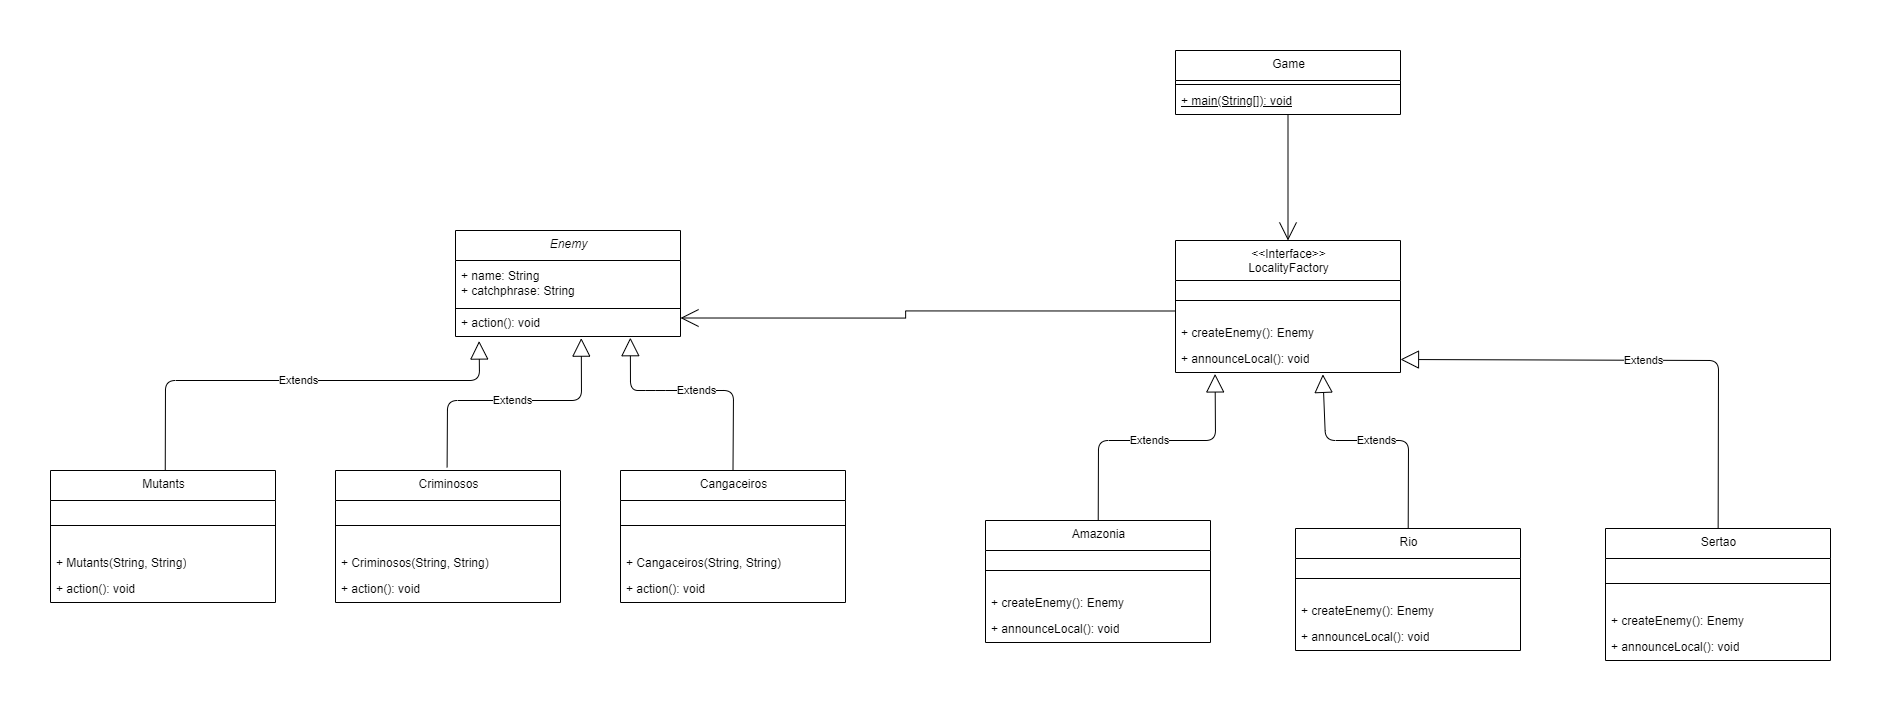

The diagram above was exported from draw.io. Its source (the exported page's mxGraphModel, read from the mxfile embedded in the PNG):
<mxGraphModel dx="3733" dy="2703" grid="1" gridSize="10" guides="1" tooltips="1" connect="1" arrows="1" fold="1" page="1" pageScale="1" pageWidth="850" pageHeight="1100" math="0" shadow="0">
  <root>
    <mxCell id="0" />
    <mxCell id="1" parent="0" />
    <mxCell id="aE40bOYZxhfZBpjGsRbX-39" style="edgeStyle=orthogonalEdgeStyle;rounded=0;orthogonalLoop=1;jettySize=auto;html=1;endArrow=open;endFill=0;endSize=16;" edge="1" parent="1" source="2" target="5">
      <mxGeometry relative="1" as="geometry" />
    </mxCell>
    <mxCell id="2" value="Game" style="swimlane;fontStyle=0;align=center;verticalAlign=top;childLayout=stackLayout;horizontal=1;startSize=30;horizontalStack=0;resizeParent=1;resizeParentMax=0;resizeLast=0;collapsible=0;marginBottom=0;html=1;" parent="1" vertex="1">
      <mxGeometry x="330" y="-170" width="225" height="64" as="geometry" />
    </mxCell>
    <mxCell id="3" style="line;strokeWidth=1;fillColor=none;align=left;verticalAlign=middle;spacingTop=-1;spacingLeft=3;spacingRight=3;rotatable=0;labelPosition=right;points=[];portConstraint=eastwest;" parent="2" vertex="1">
      <mxGeometry y="30" width="225" height="8" as="geometry" />
    </mxCell>
    <mxCell id="4" value="+ main(String[]): void" style="text;html=1;strokeColor=none;fillColor=none;align=left;verticalAlign=middle;spacingLeft=4;spacingRight=4;overflow=hidden;rotatable=0;points=[[0,0.5],[1,0.5]];portConstraint=eastwest;fontStyle=4;" parent="2" vertex="1">
      <mxGeometry y="38" width="225" height="26" as="geometry" />
    </mxCell>
    <mxCell id="5" value="&lt;div&gt;&amp;lt;&amp;lt;Interface&amp;gt;&amp;gt;&lt;/div&gt;LocalityFactory" style="swimlane;fontStyle=0;align=center;verticalAlign=top;childLayout=stackLayout;horizontal=1;startSize=40;horizontalStack=0;resizeParent=1;resizeParentMax=0;resizeLast=0;collapsible=0;marginBottom=0;html=1;" parent="1" vertex="1">
      <mxGeometry x="330" y="20" width="225" height="132" as="geometry" />
    </mxCell>
    <mxCell id="8" style="line;strokeWidth=1;fillColor=none;align=left;verticalAlign=middle;spacingTop=-1;spacingLeft=3;spacingRight=3;rotatable=0;labelPosition=right;points=[];portConstraint=eastwest;" parent="5" vertex="1">
      <mxGeometry y="40" width="225" height="40" as="geometry" />
    </mxCell>
    <mxCell id="9" value="+ createEnemy(): Enemy" style="text;html=1;strokeColor=none;fillColor=none;align=left;verticalAlign=middle;spacingLeft=4;spacingRight=4;overflow=hidden;rotatable=0;points=[[0,0.5],[1,0.5]];portConstraint=eastwest;" parent="5" vertex="1">
      <mxGeometry y="80" width="225" height="26" as="geometry" />
    </mxCell>
    <mxCell id="10" value="+ announceLocal(): void" style="text;html=1;strokeColor=none;fillColor=none;align=left;verticalAlign=middle;spacingLeft=4;spacingRight=4;overflow=hidden;rotatable=0;points=[[0,0.5],[1,0.5]];portConstraint=eastwest;" parent="5" vertex="1">
      <mxGeometry y="106" width="225" height="26" as="geometry" />
    </mxCell>
    <mxCell id="12" value="Amazonia" style="swimlane;fontStyle=0;align=center;verticalAlign=top;childLayout=stackLayout;horizontal=1;startSize=30;horizontalStack=0;resizeParent=1;resizeParentMax=0;resizeLast=0;collapsible=0;marginBottom=0;html=1;" parent="1" vertex="1">
      <mxGeometry x="140" y="300" width="225" height="122" as="geometry" />
    </mxCell>
    <mxCell id="13" style="line;strokeWidth=1;fillColor=none;align=left;verticalAlign=middle;spacingTop=-1;spacingLeft=3;spacingRight=3;rotatable=0;labelPosition=right;points=[];portConstraint=eastwest;" parent="12" vertex="1">
      <mxGeometry y="30" width="225" height="40" as="geometry" />
    </mxCell>
    <mxCell id="14" value="+ createEnemy(): Enemy" style="text;html=1;strokeColor=none;fillColor=none;align=left;verticalAlign=middle;spacingLeft=4;spacingRight=4;overflow=hidden;rotatable=0;points=[[0,0.5],[1,0.5]];portConstraint=eastwest;" parent="12" vertex="1">
      <mxGeometry y="70" width="225" height="26" as="geometry" />
    </mxCell>
    <mxCell id="15" value="+ announceLocal(): void" style="text;html=1;strokeColor=none;fillColor=none;align=left;verticalAlign=middle;spacingLeft=4;spacingRight=4;overflow=hidden;rotatable=0;points=[[0,0.5],[1,0.5]];portConstraint=eastwest;" parent="12" vertex="1">
      <mxGeometry y="96" width="225" height="26" as="geometry" />
    </mxCell>
    <mxCell id="18" value="&lt;i&gt;Enemy&lt;/i&gt;" style="swimlane;fontStyle=0;align=center;verticalAlign=top;childLayout=stackLayout;horizontal=1;startSize=30;horizontalStack=0;resizeParent=1;resizeParentMax=0;resizeLast=0;collapsible=0;marginBottom=0;html=1;" parent="1" vertex="1">
      <mxGeometry x="-390" y="10" width="225" height="106" as="geometry" />
    </mxCell>
    <mxCell id="19" value="+ name: String&lt;div&gt;+ catchphrase: String&lt;br&gt;&lt;/div&gt;" style="text;html=1;strokeColor=none;fillColor=none;align=left;verticalAlign=middle;spacingLeft=4;spacingRight=4;overflow=hidden;rotatable=0;points=[[0,0.5],[1,0.5]];portConstraint=eastwest;" parent="18" vertex="1">
      <mxGeometry y="30" width="225" height="46" as="geometry" />
    </mxCell>
    <mxCell id="20" style="line;strokeWidth=1;fillColor=none;align=left;verticalAlign=middle;spacingTop=-1;spacingLeft=3;spacingRight=3;rotatable=0;labelPosition=right;points=[];portConstraint=eastwest;" parent="18" vertex="1">
      <mxGeometry y="76" width="225" height="4" as="geometry" />
    </mxCell>
    <mxCell id="23" value="+ action(): void" style="text;html=1;strokeColor=none;fillColor=none;align=left;verticalAlign=middle;spacingLeft=4;spacingRight=4;overflow=hidden;rotatable=0;points=[[0,0.5],[1,0.5]];portConstraint=eastwest;" parent="18" vertex="1">
      <mxGeometry y="80" width="225" height="26" as="geometry" />
    </mxCell>
    <mxCell id="25" value="Extends" style="endArrow=block;endSize=16;endFill=0;html=1;entryX=0.176;entryY=1.055;entryDx=0;entryDy=0;entryPerimeter=0;" parent="1" source="12" target="10" edge="1">
      <mxGeometry width="160" relative="1" as="geometry">
        <mxPoint x="370" y="160" as="targetPoint" />
        <Array as="points">
          <mxPoint x="253" y="220" />
          <mxPoint x="370" y="220" />
        </Array>
      </mxGeometry>
    </mxCell>
    <mxCell id="aE40bOYZxhfZBpjGsRbX-41" value="Rio" style="swimlane;fontStyle=0;align=center;verticalAlign=top;childLayout=stackLayout;horizontal=1;startSize=30;horizontalStack=0;resizeParent=1;resizeParentMax=0;resizeLast=0;collapsible=0;marginBottom=0;html=1;" vertex="1" parent="1">
      <mxGeometry x="450" y="308" width="225" height="122" as="geometry" />
    </mxCell>
    <mxCell id="aE40bOYZxhfZBpjGsRbX-42" style="line;strokeWidth=1;fillColor=none;align=left;verticalAlign=middle;spacingTop=-1;spacingLeft=3;spacingRight=3;rotatable=0;labelPosition=right;points=[];portConstraint=eastwest;" vertex="1" parent="aE40bOYZxhfZBpjGsRbX-41">
      <mxGeometry y="30" width="225" height="40" as="geometry" />
    </mxCell>
    <mxCell id="aE40bOYZxhfZBpjGsRbX-43" value="+ createEnemy(): Enemy" style="text;html=1;strokeColor=none;fillColor=none;align=left;verticalAlign=middle;spacingLeft=4;spacingRight=4;overflow=hidden;rotatable=0;points=[[0,0.5],[1,0.5]];portConstraint=eastwest;" vertex="1" parent="aE40bOYZxhfZBpjGsRbX-41">
      <mxGeometry y="70" width="225" height="26" as="geometry" />
    </mxCell>
    <mxCell id="aE40bOYZxhfZBpjGsRbX-44" value="+ announceLocal(): void" style="text;html=1;strokeColor=none;fillColor=none;align=left;verticalAlign=middle;spacingLeft=4;spacingRight=4;overflow=hidden;rotatable=0;points=[[0,0.5],[1,0.5]];portConstraint=eastwest;" vertex="1" parent="aE40bOYZxhfZBpjGsRbX-41">
      <mxGeometry y="96" width="225" height="26" as="geometry" />
    </mxCell>
    <mxCell id="aE40bOYZxhfZBpjGsRbX-45" value="Extends" style="endArrow=block;endSize=16;endFill=0;html=1;entryX=0.655;entryY=1.071;entryDx=0;entryDy=0;entryPerimeter=0;" edge="1" parent="1" source="aE40bOYZxhfZBpjGsRbX-41" target="10">
      <mxGeometry width="160" relative="1" as="geometry">
        <mxPoint x="563" y="130" as="targetPoint" />
        <Array as="points">
          <mxPoint x="563" y="220" />
          <mxPoint x="480" y="220" />
        </Array>
      </mxGeometry>
    </mxCell>
    <mxCell id="aE40bOYZxhfZBpjGsRbX-46" value="Sertao" style="swimlane;fontStyle=0;align=center;verticalAlign=top;childLayout=stackLayout;horizontal=1;startSize=30;horizontalStack=0;resizeParent=1;resizeParentMax=0;resizeLast=0;collapsible=0;marginBottom=0;html=1;" vertex="1" parent="1">
      <mxGeometry x="760" y="308" width="225" height="132" as="geometry" />
    </mxCell>
    <mxCell id="aE40bOYZxhfZBpjGsRbX-47" style="line;strokeWidth=1;fillColor=none;align=left;verticalAlign=middle;spacingTop=-1;spacingLeft=3;spacingRight=3;rotatable=0;labelPosition=right;points=[];portConstraint=eastwest;" vertex="1" parent="aE40bOYZxhfZBpjGsRbX-46">
      <mxGeometry y="30" width="225" height="50" as="geometry" />
    </mxCell>
    <mxCell id="aE40bOYZxhfZBpjGsRbX-48" value="+ createEnemy(): Enemy" style="text;html=1;strokeColor=none;fillColor=none;align=left;verticalAlign=middle;spacingLeft=4;spacingRight=4;overflow=hidden;rotatable=0;points=[[0,0.5],[1,0.5]];portConstraint=eastwest;" vertex="1" parent="aE40bOYZxhfZBpjGsRbX-46">
      <mxGeometry y="80" width="225" height="26" as="geometry" />
    </mxCell>
    <mxCell id="aE40bOYZxhfZBpjGsRbX-49" value="+ announceLocal(): void" style="text;html=1;strokeColor=none;fillColor=none;align=left;verticalAlign=middle;spacingLeft=4;spacingRight=4;overflow=hidden;rotatable=0;points=[[0,0.5],[1,0.5]];portConstraint=eastwest;" vertex="1" parent="aE40bOYZxhfZBpjGsRbX-46">
      <mxGeometry y="106" width="225" height="26" as="geometry" />
    </mxCell>
    <mxCell id="aE40bOYZxhfZBpjGsRbX-50" value="Extends" style="endArrow=block;endSize=16;endFill=0;html=1;entryX=1;entryY=0.5;entryDx=0;entryDy=0;" edge="1" parent="1" source="aE40bOYZxhfZBpjGsRbX-46" target="10">
      <mxGeometry width="160" relative="1" as="geometry">
        <mxPoint x="863" y="120" as="targetPoint" />
        <Array as="points">
          <mxPoint x="873" y="140" />
        </Array>
      </mxGeometry>
    </mxCell>
    <mxCell id="aE40bOYZxhfZBpjGsRbX-53" style="edgeStyle=orthogonalEdgeStyle;rounded=0;orthogonalLoop=1;jettySize=auto;html=1;entryX=1;entryY=0.5;entryDx=0;entryDy=0;endArrow=open;endFill=0;startSize=16;endSize=16;" edge="1" parent="1">
      <mxGeometry relative="1" as="geometry">
        <mxPoint x="330" y="90.5" as="sourcePoint" />
        <mxPoint x="-165" y="97.5" as="targetPoint" />
        <Array as="points">
          <mxPoint x="60" y="90.5" />
          <mxPoint x="60" y="97.5" />
        </Array>
      </mxGeometry>
    </mxCell>
    <mxCell id="aE40bOYZxhfZBpjGsRbX-54" value="Mutants" style="swimlane;fontStyle=0;align=center;verticalAlign=top;childLayout=stackLayout;horizontal=1;startSize=30;horizontalStack=0;resizeParent=1;resizeParentMax=0;resizeLast=0;collapsible=0;marginBottom=0;html=1;" vertex="1" parent="1">
      <mxGeometry x="-795" y="250" width="225" height="132" as="geometry" />
    </mxCell>
    <mxCell id="aE40bOYZxhfZBpjGsRbX-55" style="line;strokeWidth=1;fillColor=none;align=left;verticalAlign=middle;spacingTop=-1;spacingLeft=3;spacingRight=3;rotatable=0;labelPosition=right;points=[];portConstraint=eastwest;" vertex="1" parent="aE40bOYZxhfZBpjGsRbX-54">
      <mxGeometry y="30" width="225" height="50" as="geometry" />
    </mxCell>
    <mxCell id="aE40bOYZxhfZBpjGsRbX-56" value="+ Mutants(String, String)" style="text;html=1;strokeColor=none;fillColor=none;align=left;verticalAlign=middle;spacingLeft=4;spacingRight=4;overflow=hidden;rotatable=0;points=[[0,0.5],[1,0.5]];portConstraint=eastwest;" vertex="1" parent="aE40bOYZxhfZBpjGsRbX-54">
      <mxGeometry y="80" width="225" height="26" as="geometry" />
    </mxCell>
    <mxCell id="aE40bOYZxhfZBpjGsRbX-57" value="+ action(): void" style="text;html=1;strokeColor=none;fillColor=none;align=left;verticalAlign=middle;spacingLeft=4;spacingRight=4;overflow=hidden;rotatable=0;points=[[0,0.5],[1,0.5]];portConstraint=eastwest;" vertex="1" parent="aE40bOYZxhfZBpjGsRbX-54">
      <mxGeometry y="106" width="225" height="26" as="geometry" />
    </mxCell>
    <mxCell id="aE40bOYZxhfZBpjGsRbX-58" value="Criminosos" style="swimlane;fontStyle=0;align=center;verticalAlign=top;childLayout=stackLayout;horizontal=1;startSize=30;horizontalStack=0;resizeParent=1;resizeParentMax=0;resizeLast=0;collapsible=0;marginBottom=0;html=1;" vertex="1" parent="1">
      <mxGeometry x="-510" y="250" width="225" height="132" as="geometry" />
    </mxCell>
    <mxCell id="aE40bOYZxhfZBpjGsRbX-59" style="line;strokeWidth=1;fillColor=none;align=left;verticalAlign=middle;spacingTop=-1;spacingLeft=3;spacingRight=3;rotatable=0;labelPosition=right;points=[];portConstraint=eastwest;" vertex="1" parent="aE40bOYZxhfZBpjGsRbX-58">
      <mxGeometry y="30" width="225" height="50" as="geometry" />
    </mxCell>
    <mxCell id="aE40bOYZxhfZBpjGsRbX-60" value="+&amp;nbsp;&lt;span style=&quot;text-align: center;&quot;&gt;Criminosos&lt;/span&gt;(String, String)" style="text;html=1;strokeColor=none;fillColor=none;align=left;verticalAlign=middle;spacingLeft=4;spacingRight=4;overflow=hidden;rotatable=0;points=[[0,0.5],[1,0.5]];portConstraint=eastwest;" vertex="1" parent="aE40bOYZxhfZBpjGsRbX-58">
      <mxGeometry y="80" width="225" height="26" as="geometry" />
    </mxCell>
    <mxCell id="aE40bOYZxhfZBpjGsRbX-61" value="+ action(): void" style="text;html=1;strokeColor=none;fillColor=none;align=left;verticalAlign=middle;spacingLeft=4;spacingRight=4;overflow=hidden;rotatable=0;points=[[0,0.5],[1,0.5]];portConstraint=eastwest;" vertex="1" parent="aE40bOYZxhfZBpjGsRbX-58">
      <mxGeometry y="106" width="225" height="26" as="geometry" />
    </mxCell>
    <mxCell id="aE40bOYZxhfZBpjGsRbX-62" value="Cangaceiros" style="swimlane;fontStyle=0;align=center;verticalAlign=top;childLayout=stackLayout;horizontal=1;startSize=30;horizontalStack=0;resizeParent=1;resizeParentMax=0;resizeLast=0;collapsible=0;marginBottom=0;html=1;" vertex="1" parent="1">
      <mxGeometry x="-225" y="250" width="225" height="132" as="geometry" />
    </mxCell>
    <mxCell id="aE40bOYZxhfZBpjGsRbX-63" style="line;strokeWidth=1;fillColor=none;align=left;verticalAlign=middle;spacingTop=-1;spacingLeft=3;spacingRight=3;rotatable=0;labelPosition=right;points=[];portConstraint=eastwest;" vertex="1" parent="aE40bOYZxhfZBpjGsRbX-62">
      <mxGeometry y="30" width="225" height="50" as="geometry" />
    </mxCell>
    <mxCell id="aE40bOYZxhfZBpjGsRbX-64" value="+&amp;nbsp;&lt;span style=&quot;text-align: center;&quot;&gt;Cangaceiros&lt;/span&gt;(String, String)" style="text;html=1;strokeColor=none;fillColor=none;align=left;verticalAlign=middle;spacingLeft=4;spacingRight=4;overflow=hidden;rotatable=0;points=[[0,0.5],[1,0.5]];portConstraint=eastwest;" vertex="1" parent="aE40bOYZxhfZBpjGsRbX-62">
      <mxGeometry y="80" width="225" height="26" as="geometry" />
    </mxCell>
    <mxCell id="aE40bOYZxhfZBpjGsRbX-65" value="+ action(): void" style="text;html=1;strokeColor=none;fillColor=none;align=left;verticalAlign=middle;spacingLeft=4;spacingRight=4;overflow=hidden;rotatable=0;points=[[0,0.5],[1,0.5]];portConstraint=eastwest;" vertex="1" parent="aE40bOYZxhfZBpjGsRbX-62">
      <mxGeometry y="106" width="225" height="26" as="geometry" />
    </mxCell>
    <mxCell id="aE40bOYZxhfZBpjGsRbX-66" value="Extends" style="endArrow=block;endSize=16;endFill=0;html=1;entryX=0.105;entryY=1.174;entryDx=0;entryDy=0;entryPerimeter=0;exitX=0.51;exitY=0;exitDx=0;exitDy=0;exitPerimeter=0;" edge="1" parent="1" source="aE40bOYZxhfZBpjGsRbX-54" target="23">
      <mxGeometry width="160" relative="1" as="geometry">
        <mxPoint x="-610" y="197" as="sourcePoint" />
        <mxPoint x="-493" y="50" as="targetPoint" />
        <Array as="points">
          <mxPoint x="-680" y="160" />
          <mxPoint x="-366" y="160" />
        </Array>
      </mxGeometry>
    </mxCell>
    <mxCell id="aE40bOYZxhfZBpjGsRbX-67" value="Extends" style="endArrow=block;endSize=16;endFill=0;html=1;entryX=0.559;entryY=1.063;entryDx=0;entryDy=0;entryPerimeter=0;exitX=0.496;exitY=-0.024;exitDx=0;exitDy=0;exitPerimeter=0;" edge="1" parent="1" source="aE40bOYZxhfZBpjGsRbX-58" target="23">
      <mxGeometry width="160" relative="1" as="geometry">
        <mxPoint x="-425" y="263" as="sourcePoint" />
        <mxPoint x="-308" y="116" as="targetPoint" />
        <Array as="points">
          <mxPoint x="-398" y="180" />
          <mxPoint x="-264" y="180" />
        </Array>
      </mxGeometry>
    </mxCell>
    <mxCell id="aE40bOYZxhfZBpjGsRbX-68" value="Extends" style="endArrow=block;endSize=16;endFill=0;html=1;entryX=0.777;entryY=1.046;entryDx=0;entryDy=0;entryPerimeter=0;exitX=0.5;exitY=0;exitDx=0;exitDy=0;" edge="1" parent="1" source="aE40bOYZxhfZBpjGsRbX-62" target="23">
      <mxGeometry width="160" relative="1" as="geometry">
        <mxPoint x="-190" y="250" as="sourcePoint" />
        <mxPoint x="-73" y="103" as="targetPoint" />
        <Array as="points">
          <mxPoint x="-112" y="170" />
          <mxPoint x="-190" y="170" />
          <mxPoint x="-215" y="170" />
        </Array>
      </mxGeometry>
    </mxCell>
  </root>
</mxGraphModel>